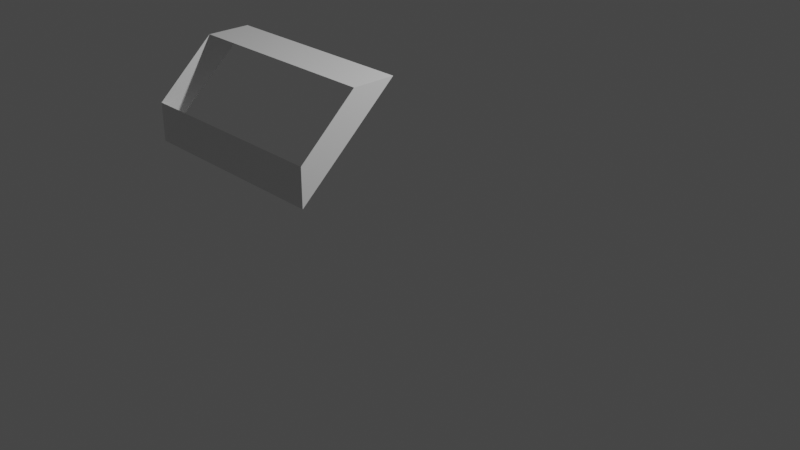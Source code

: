 # Source: Component1.blend  (saved by Blender 3.3.6; exported with 4.5.12 LTS)
import bpy
from mathutils import Matrix  # noqa: F401  (used for matrix-valued properties, if any)

bpy.ops.wm.read_factory_settings(use_empty=True)
scene = bpy.context.scene
scene.name = 'Scene'

# ---- collections
col_collection = bpy.data.collections.new('Collection'); scene.collection.children.link(col_collection)

# ---- materials (node trees are filled in below, after node groups)
mat_material = bpy.data.materials.new('Material')
mat_material.alpha_threshold = 0.0
mat_material.use_transparent_shadow = False
mat_material.line_color = (0.0, 0.0, 0.0, 1.0)

# ---- material node trees
mat_material.use_nodes = True; mat_material.node_tree.nodes.clear()
_N = mat_material.node_tree.nodes; _L = mat_material.node_tree.links
n0 = _N.new('ShaderNodeOutputMaterial'); n0.name = 'Material Output'; n0.location = (300, 300)
n1 = _N.new('ShaderNodeBsdfPrincipled'); n1.name = 'Principled BSDF'; n1.location = (10, 300)
n1.distribution = 'GGX'
n1.subsurface_method = 'RANDOM_WALK_SKIN'
n1.inputs[2].default_value = 0.4
n1.inputs[3].default_value = 1.45
n1.inputs[27].default_value = (0.0, 0.0, 0.0, 1.0)
n1.inputs[28].default_value = 1.0
_L.new(n1.outputs[0], n0.inputs[0])
n0.is_active_output = True

# ---- world
world_world = bpy.data.worlds.new('World'); scene.world = world_world
world_world.use_nodes = True; world_world.node_tree.nodes.clear()
_N = world_world.node_tree.nodes; _L = world_world.node_tree.links
n0 = _N.new('ShaderNodeOutputWorld'); n0.name = 'World Output'; n0.location = (300, 300)
n1 = _N.new('ShaderNodeBackground'); n1.name = 'Background'; n1.location = (10, 300)
n1.inputs[0].default_value = (0.05088, 0.05088, 0.05088, 1.0)
_L.new(n1.outputs[0], n0.inputs[0])
n0.is_active_output = True
world_world.color = (0.05088, 0.05088, 0.05088)
world_world.use_sun_shadow = False
world_world.sun_shadow_jitter_overblur = 0.0

# ---- cameras
cam_camera = bpy.data.cameras.new('Camera')
cam_camera.clip_end = 100.0
cam_camera.ortho_scale = 7.314

# ---- lights
light_light = bpy.data.lights.new('Light', 'POINT')
light_light.transmission_factor = 0.0
light_light.energy = 1000.0
light_light.shadow_soft_size = 0.1
light_light.shadow_maximum_resolution = 0.006
light_light.use_absolute_resolution = True

# ---- meshes
me_cube_001 = bpy.data.meshes.new('Cube.001')
me_cube_001.from_pydata([(1.0, -0.4335, 1.0), (-1.0, -0.4335, 1.0), (1.0, -1.0, 0.4829), (-1.0, -1.0, 0.4829), (1.0, -1.0, 0.1122), (-1.0, -1.0, 0.1122), (1.0, -0.008748, 1.0), (-1.0, -0.008748, 1.0)], [], [(6, 7, 1, 0), (4, 2, 3, 5), (4, 6, 0, 2), (7, 5, 3, 1)])
_uv = me_cube_001.uv_layers.new(name='UVMap')
_uv.uv.foreach_set('vector', [0.625, 0.6261, 0.875, 0.6261, 0.875, 0.6792, 0.625, 0.6792, 0.514, 0.75, 0.5604, 0.75, 0.5604, 1.0, 0.514, 1.0, 0.514, 0.75, 0.625, 0.6261, 0.625, 0.6792, 0.5604, 0.75, 0.625, 0.1239, 0.514, 0.0, 0.5604, 0.0, 0.625, 0.07081])
me_cube_001.materials.append(mat_material)
me_cube_001.use_mirror_vertex_groups = False
me_cube_001.update()

# ---- objects
ob_light = bpy.data.objects.new('Light', light_light)
ob_camera = bpy.data.objects.new('Camera', cam_camera)
ob_cube_001 = bpy.data.objects.new('Cube.001', me_cube_001)

# ---- transforms, parenting, visibility, modifiers, constraints
ob_light.location = (4.076, 1.005, 5.904)
ob_light.rotation_euler = (0.6503, 0.05522, 1.866)
ob_light.lock_rotations_4d = False
ob_light.empty_display_type = 'ARROWS'
ob_light.color = (0.0, 0.0, 0.0, 0.0)
ob_light.lineart.crease_threshold = 0.0
ob_camera.location = (7.359, -6.926, 4.958)
ob_camera.rotation_euler = (1.109, 0.0, 0.8149)
ob_camera.lock_rotations_4d = False
ob_camera.empty_display_type = 'ARROWS'
ob_camera.color = (0.0, 0.0, 0.0, 0.0)
ob_camera.display_type = 'WIRE'
ob_camera.lineart.crease_threshold = 0.0
ob_cube_001.location = (0.0, -1.0, 1.0)
ob_cube_001.lock_rotations_4d = False
ob_cube_001.empty_display_type = 'ARROWS'
ob_cube_001.lineart.crease_threshold = 0.0

# ---- collection membership
col_collection.objects.link(ob_light)
col_collection.objects.link(ob_camera)
col_collection.objects.link(ob_cube_001)

# ---- scene / render settings (as saved in the file)
scene.camera = ob_camera
scene.frame_start = 1; scene.frame_end = 250; scene.frame_set(1)
scene.render.engine = 'BLENDER_EEVEE_NEXT'
scene.cycles.sampling_pattern = 'TABULATED_SOBOL'
scene.cycles.use_light_tree = False
scene.view_settings.view_transform = 'Filmic'
bpy.context.view_layer.update()
